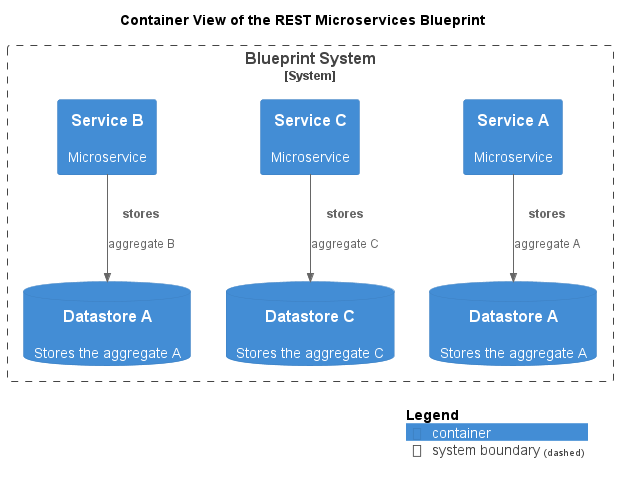

The diagram above was rendered by PlantUML. Its source (embedded in the PNG):
@startuml container-view
!include <C4/C4_Container.puml>


LAYOUT_TOP_DOWN()




title Container View of the REST Microservices Blueprint
System_Boundary(softwareDevelopment_architecture_blueprint_microservices_rest_system, "Blueprint System") {
  Container(softwareDevelopment_architecture_blueprint_microservices_rest_serviceA, "Service A", $descr="Microservice")
  ContainerDb(softwareDevelopment_architecture_blueprint_microservices_rest_datastoreA, "Datastore A", $descr="Stores the aggregate A")
  ContainerDb(softwareDevelopment_architecture_blueprint_microservices_rest_datastoreC, "Datastore C", $descr="Stores the aggregate C")
  Container(softwareDevelopment_architecture_blueprint_microservices_rest_serviceC, "Service C", $descr="Microservice")
  ContainerDb(softwareDevelopment_architecture_blueprint_microservices_rest_datastoreB, "Datastore A", $descr="Stores the aggregate A")
  Container(softwareDevelopment_architecture_blueprint_microservices_rest_serviceB, "Service B", $descr="Microservice")
}
Rel(softwareDevelopment_architecture_blueprint_microservices_rest_serviceC, softwareDevelopment_architecture_blueprint_microservices_rest_datastoreC, "stores", $descr="aggregate C")
Rel(softwareDevelopment_architecture_blueprint_microservices_rest_serviceB, softwareDevelopment_architecture_blueprint_microservices_rest_datastoreB, "stores", $descr="aggregate B")
Rel(softwareDevelopment_architecture_blueprint_microservices_rest_serviceA, softwareDevelopment_architecture_blueprint_microservices_rest_datastoreA, "stores", $descr="aggregate A")
SHOW_LEGEND()
@enduml